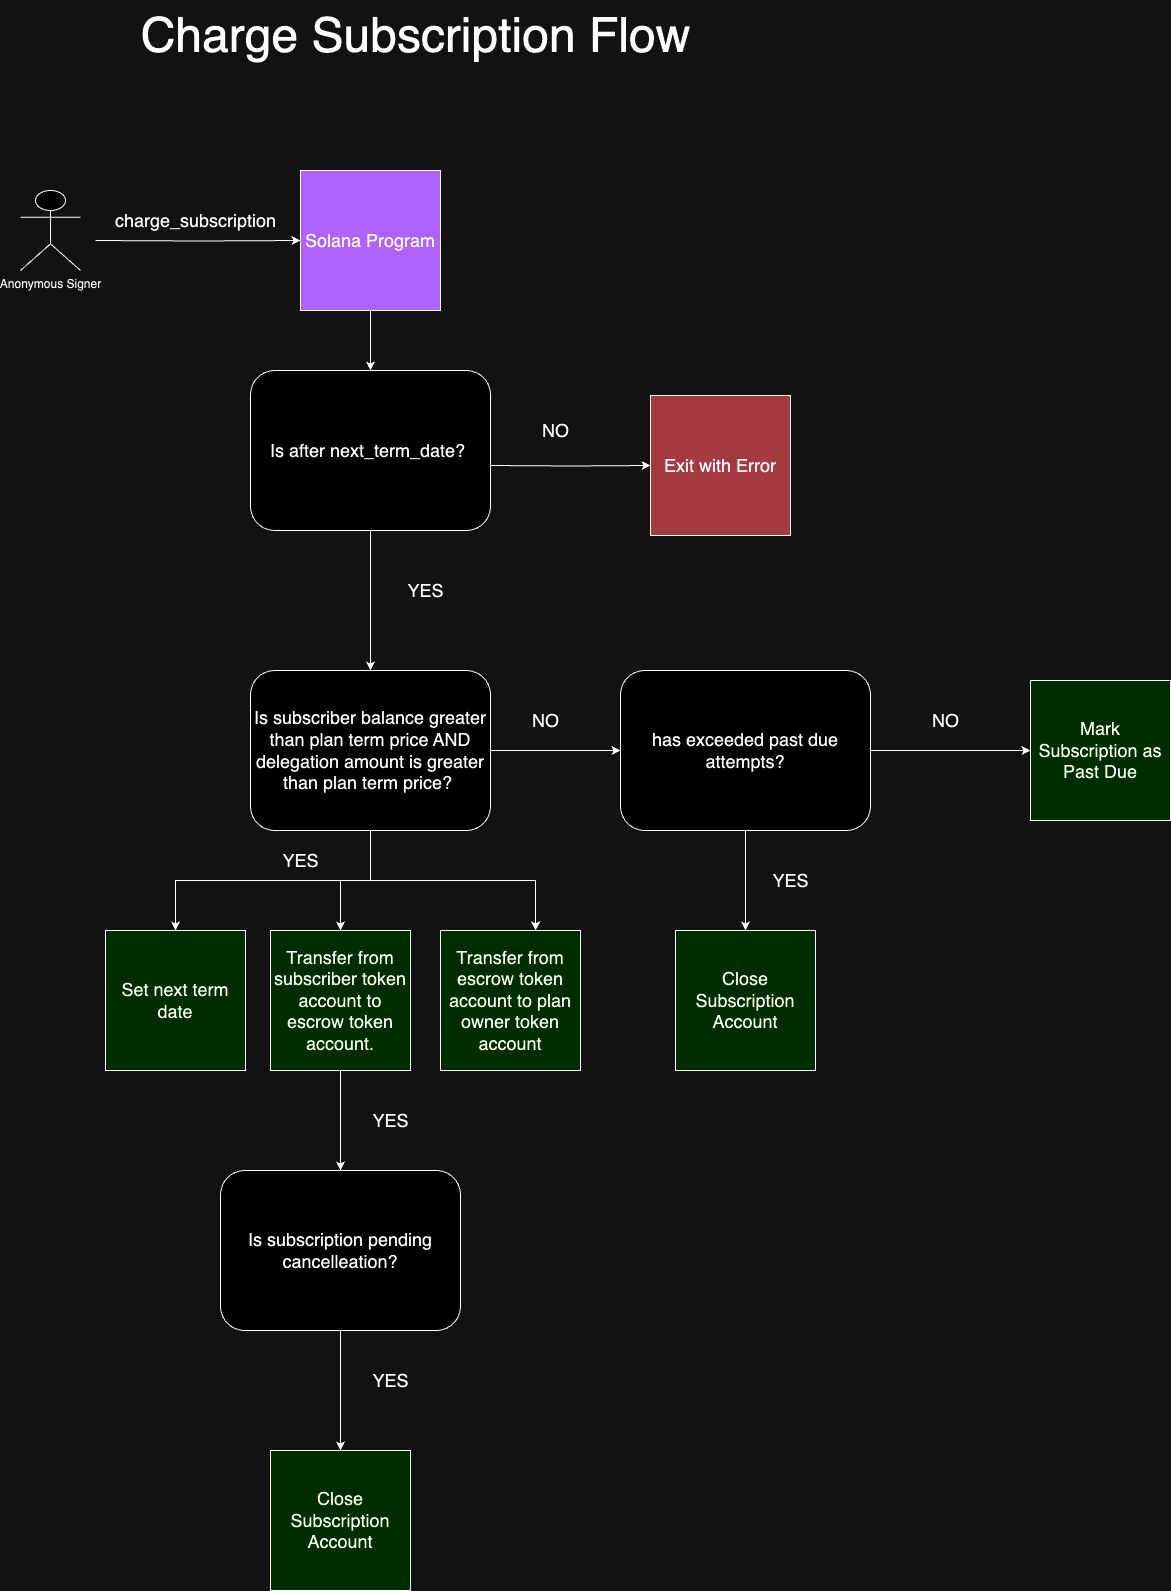

The diagram above was exported from draw.io. Its source (the exported page's mxGraphModel, read from the mxfile embedded in the PNG):
<mxGraphModel dx="416" dy="1733" grid="1" gridSize="10" guides="1" tooltips="1" connect="1" arrows="1" fold="1" page="1" pageScale="1" pageWidth="850" pageHeight="1100" math="0" shadow="0">
  <root>
    <mxCell id="0" />
    <mxCell id="1" parent="0" />
    <mxCell id="eoSQmjGKROAyVnU45Smv-1" value="&lt;font style=&quot;font-size: 48px;&quot;&gt;Charge Subscription Flow&lt;/font&gt;" style="text;html=1;align=center;verticalAlign=middle;resizable=0;points=[];autosize=1;strokeColor=none;fillColor=none;" vertex="1" parent="1">
      <mxGeometry x="1300" y="-30" width="570" height="70" as="geometry" />
    </mxCell>
    <mxCell id="eoSQmjGKROAyVnU45Smv-2" style="edgeStyle=orthogonalEdgeStyle;rounded=0;orthogonalLoop=1;jettySize=auto;html=1;entryX=0;entryY=0.5;entryDx=0;entryDy=0;" edge="1" parent="1" target="eoSQmjGKROAyVnU45Smv-4">
      <mxGeometry relative="1" as="geometry">
        <mxPoint x="1265" y="210" as="sourcePoint" />
      </mxGeometry>
    </mxCell>
    <mxCell id="eoSQmjGKROAyVnU45Smv-3" style="edgeStyle=orthogonalEdgeStyle;rounded=0;orthogonalLoop=1;jettySize=auto;html=1;entryX=0.5;entryY=0;entryDx=0;entryDy=0;" edge="1" parent="1" source="eoSQmjGKROAyVnU45Smv-4">
      <mxGeometry relative="1" as="geometry">
        <mxPoint x="1540" y="340" as="targetPoint" />
      </mxGeometry>
    </mxCell>
    <mxCell id="eoSQmjGKROAyVnU45Smv-4" value="&lt;font style=&quot;font-size: 18px;&quot;&gt;Solana Program&lt;/font&gt;" style="whiteSpace=wrap;html=1;aspect=fixed;fillColor=#B266FF;" vertex="1" parent="1">
      <mxGeometry x="1470" y="140" width="140" height="140" as="geometry" />
    </mxCell>
    <mxCell id="eoSQmjGKROAyVnU45Smv-5" value="&lt;font style=&quot;font-size: 18px;&quot;&gt;charge_subscription&lt;/font&gt;" style="text;html=1;align=center;verticalAlign=middle;resizable=0;points=[];autosize=1;strokeColor=none;fillColor=none;" vertex="1" parent="1">
      <mxGeometry x="1275" y="170" width="180" height="40" as="geometry" />
    </mxCell>
    <mxCell id="eoSQmjGKROAyVnU45Smv-6" style="edgeStyle=orthogonalEdgeStyle;rounded=0;orthogonalLoop=1;jettySize=auto;html=1;exitX=1;exitY=0.5;exitDx=0;exitDy=0;entryX=0;entryY=0.5;entryDx=0;entryDy=0;" edge="1" parent="1" target="eoSQmjGKROAyVnU45Smv-9">
      <mxGeometry relative="1" as="geometry">
        <mxPoint x="1810" y="453.3333333333335" as="targetPoint" />
        <mxPoint x="1660" y="435" as="sourcePoint" />
      </mxGeometry>
    </mxCell>
    <mxCell id="eoSQmjGKROAyVnU45Smv-7" value="Anonymous Signer" style="shape=umlActor;verticalLabelPosition=bottom;verticalAlign=top;html=1;outlineConnect=0;" vertex="1" parent="1">
      <mxGeometry x="1190" y="160" width="60" height="80" as="geometry" />
    </mxCell>
    <mxCell id="eoSQmjGKROAyVnU45Smv-8" value="&lt;font style=&quot;font-size: 18px;&quot;&gt;NO&lt;/font&gt;" style="text;html=1;align=center;verticalAlign=middle;resizable=0;points=[];autosize=1;strokeColor=none;fillColor=none;" vertex="1" parent="1">
      <mxGeometry x="1700" y="380" width="50" height="40" as="geometry" />
    </mxCell>
    <mxCell id="eoSQmjGKROAyVnU45Smv-9" value="&lt;font style=&quot;font-size: 18px;&quot;&gt;Exit with Error&lt;/font&gt;" style="whiteSpace=wrap;html=1;aspect=fixed;fillColor=#FF969D;" vertex="1" parent="1">
      <mxGeometry x="1820" y="365" width="140" height="140" as="geometry" />
    </mxCell>
    <mxCell id="eoSQmjGKROAyVnU45Smv-10" style="edgeStyle=orthogonalEdgeStyle;rounded=0;orthogonalLoop=1;jettySize=auto;html=1;exitX=0.5;exitY=1;exitDx=0;exitDy=0;" edge="1" parent="1">
      <mxGeometry relative="1" as="geometry">
        <mxPoint x="1540" y="530" as="sourcePoint" />
        <mxPoint x="1540" y="530" as="targetPoint" />
      </mxGeometry>
    </mxCell>
    <mxCell id="eoSQmjGKROAyVnU45Smv-11" value="&lt;font style=&quot;font-size: 18px;&quot;&gt;YES&lt;/font&gt;" style="text;html=1;align=center;verticalAlign=middle;resizable=0;points=[];autosize=1;strokeColor=none;fillColor=none;" vertex="1" parent="1">
      <mxGeometry x="1565" y="540" width="60" height="40" as="geometry" />
    </mxCell>
    <mxCell id="eoSQmjGKROAyVnU45Smv-12" style="edgeStyle=orthogonalEdgeStyle;rounded=0;orthogonalLoop=1;jettySize=auto;html=1;exitX=0.5;exitY=1;exitDx=0;exitDy=0;entryX=0.5;entryY=0;entryDx=0;entryDy=0;" edge="1" parent="1" source="eoSQmjGKROAyVnU45Smv-13" target="eoSQmjGKROAyVnU45Smv-18">
      <mxGeometry relative="1" as="geometry" />
    </mxCell>
    <mxCell id="eoSQmjGKROAyVnU45Smv-13" value="&lt;font style=&quot;font-size: 18px;&quot;&gt;Is after&amp;nbsp;next_term_date?&amp;nbsp;&lt;/font&gt;" style="rounded=1;whiteSpace=wrap;html=1;" vertex="1" parent="1">
      <mxGeometry x="1420" y="340" width="240" height="160" as="geometry" />
    </mxCell>
    <mxCell id="eoSQmjGKROAyVnU45Smv-14" style="edgeStyle=orthogonalEdgeStyle;rounded=0;orthogonalLoop=1;jettySize=auto;html=1;exitX=1;exitY=0.5;exitDx=0;exitDy=0;entryX=0;entryY=0.5;entryDx=0;entryDy=0;" edge="1" parent="1" source="eoSQmjGKROAyVnU45Smv-18" target="eoSQmjGKROAyVnU45Smv-23">
      <mxGeometry relative="1" as="geometry" />
    </mxCell>
    <mxCell id="eoSQmjGKROAyVnU45Smv-15" style="edgeStyle=orthogonalEdgeStyle;rounded=0;orthogonalLoop=1;jettySize=auto;html=1;entryX=0.5;entryY=0;entryDx=0;entryDy=0;" edge="1" parent="1" source="eoSQmjGKROAyVnU45Smv-18" target="eoSQmjGKROAyVnU45Smv-27">
      <mxGeometry relative="1" as="geometry" />
    </mxCell>
    <mxCell id="eoSQmjGKROAyVnU45Smv-16" style="edgeStyle=orthogonalEdgeStyle;rounded=0;orthogonalLoop=1;jettySize=auto;html=1;exitX=0.5;exitY=1;exitDx=0;exitDy=0;entryX=0.679;entryY=0;entryDx=0;entryDy=0;entryPerimeter=0;" edge="1" parent="1" source="eoSQmjGKROAyVnU45Smv-18" target="eoSQmjGKROAyVnU45Smv-29">
      <mxGeometry relative="1" as="geometry" />
    </mxCell>
    <mxCell id="eoSQmjGKROAyVnU45Smv-17" style="edgeStyle=orthogonalEdgeStyle;rounded=0;orthogonalLoop=1;jettySize=auto;html=1;exitX=0.5;exitY=1;exitDx=0;exitDy=0;entryX=0.5;entryY=0;entryDx=0;entryDy=0;" edge="1" parent="1" source="eoSQmjGKROAyVnU45Smv-18" target="eoSQmjGKROAyVnU45Smv-30">
      <mxGeometry relative="1" as="geometry" />
    </mxCell>
    <mxCell id="eoSQmjGKROAyVnU45Smv-18" value="&lt;font style=&quot;font-size: 18px;&quot;&gt;Is subscriber balance greater than plan term price AND delegation amount is greater than plan term price?&amp;nbsp;&lt;/font&gt;" style="rounded=1;whiteSpace=wrap;html=1;" vertex="1" parent="1">
      <mxGeometry x="1420" y="640" width="240" height="160" as="geometry" />
    </mxCell>
    <mxCell id="eoSQmjGKROAyVnU45Smv-19" value="&lt;font style=&quot;font-size: 18px;&quot;&gt;NO&lt;/font&gt;" style="text;html=1;align=center;verticalAlign=middle;resizable=0;points=[];autosize=1;strokeColor=none;fillColor=none;" vertex="1" parent="1">
      <mxGeometry x="1690" y="670" width="50" height="40" as="geometry" />
    </mxCell>
    <mxCell id="eoSQmjGKROAyVnU45Smv-20" value="&lt;font style=&quot;font-size: 18px;&quot;&gt;Mark Subscription as Past Due&lt;/font&gt;" style="whiteSpace=wrap;html=1;aspect=fixed;fillColor=#BAFF91;" vertex="1" parent="1">
      <mxGeometry x="2200" y="650" width="140" height="140" as="geometry" />
    </mxCell>
    <mxCell id="eoSQmjGKROAyVnU45Smv-21" style="edgeStyle=orthogonalEdgeStyle;rounded=0;orthogonalLoop=1;jettySize=auto;html=1;entryX=0;entryY=0.5;entryDx=0;entryDy=0;" edge="1" parent="1" source="eoSQmjGKROAyVnU45Smv-23" target="eoSQmjGKROAyVnU45Smv-20">
      <mxGeometry relative="1" as="geometry" />
    </mxCell>
    <mxCell id="eoSQmjGKROAyVnU45Smv-22" style="edgeStyle=orthogonalEdgeStyle;rounded=0;orthogonalLoop=1;jettySize=auto;html=1;entryX=0.5;entryY=0;entryDx=0;entryDy=0;" edge="1" parent="1" source="eoSQmjGKROAyVnU45Smv-23" target="eoSQmjGKROAyVnU45Smv-25">
      <mxGeometry relative="1" as="geometry" />
    </mxCell>
    <mxCell id="eoSQmjGKROAyVnU45Smv-23" value="&lt;span style=&quot;font-size: 18px;&quot;&gt;has exceeded past due attempts?&lt;/span&gt;" style="rounded=1;whiteSpace=wrap;html=1;" vertex="1" parent="1">
      <mxGeometry x="1790" y="640" width="250" height="160" as="geometry" />
    </mxCell>
    <mxCell id="eoSQmjGKROAyVnU45Smv-24" value="&lt;font style=&quot;font-size: 18px;&quot;&gt;NO&lt;/font&gt;" style="text;html=1;align=center;verticalAlign=middle;resizable=0;points=[];autosize=1;strokeColor=none;fillColor=none;" vertex="1" parent="1">
      <mxGeometry x="2090" y="670" width="50" height="40" as="geometry" />
    </mxCell>
    <mxCell id="eoSQmjGKROAyVnU45Smv-25" value="&lt;font style=&quot;font-size: 18px;&quot;&gt;Close Subscription Account&lt;/font&gt;" style="whiteSpace=wrap;html=1;aspect=fixed;fillColor=#BAFF91;" vertex="1" parent="1">
      <mxGeometry x="1845" y="900" width="140" height="140" as="geometry" />
    </mxCell>
    <mxCell id="eoSQmjGKROAyVnU45Smv-26" style="edgeStyle=orthogonalEdgeStyle;rounded=0;orthogonalLoop=1;jettySize=auto;html=1;exitX=0.5;exitY=1;exitDx=0;exitDy=0;" edge="1" parent="1" source="eoSQmjGKROAyVnU45Smv-27" target="eoSQmjGKROAyVnU45Smv-33">
      <mxGeometry relative="1" as="geometry" />
    </mxCell>
    <mxCell id="eoSQmjGKROAyVnU45Smv-27" value="&lt;span style=&quot;font-size: 18px;&quot;&gt;Transfer from subscriber token account to escrow token account.&lt;/span&gt;" style="whiteSpace=wrap;html=1;aspect=fixed;fillColor=#BAFF91;" vertex="1" parent="1">
      <mxGeometry x="1440" y="900" width="140" height="140" as="geometry" />
    </mxCell>
    <mxCell id="eoSQmjGKROAyVnU45Smv-28" value="&lt;font style=&quot;font-size: 18px;&quot;&gt;YES&lt;/font&gt;" style="text;html=1;align=center;verticalAlign=middle;resizable=0;points=[];autosize=1;strokeColor=none;fillColor=none;" vertex="1" parent="1">
      <mxGeometry x="1440" y="810" width="60" height="40" as="geometry" />
    </mxCell>
    <mxCell id="eoSQmjGKROAyVnU45Smv-29" value="&lt;span style=&quot;font-size: 18px;&quot;&gt;Transfer from escrow token account to plan owner token account&lt;/span&gt;" style="whiteSpace=wrap;html=1;aspect=fixed;fillColor=#BAFF91;" vertex="1" parent="1">
      <mxGeometry x="1610" y="900" width="140" height="140" as="geometry" />
    </mxCell>
    <mxCell id="eoSQmjGKROAyVnU45Smv-30" value="&lt;span style=&quot;font-size: 18px;&quot;&gt;Set next term date&lt;/span&gt;" style="whiteSpace=wrap;html=1;aspect=fixed;fillColor=#BAFF91;" vertex="1" parent="1">
      <mxGeometry x="1275" y="900" width="140" height="140" as="geometry" />
    </mxCell>
    <mxCell id="eoSQmjGKROAyVnU45Smv-31" value="&lt;font style=&quot;font-size: 18px;&quot;&gt;YES&lt;/font&gt;" style="text;html=1;align=center;verticalAlign=middle;resizable=0;points=[];autosize=1;strokeColor=none;fillColor=none;" vertex="1" parent="1">
      <mxGeometry x="1930" y="830" width="60" height="40" as="geometry" />
    </mxCell>
    <mxCell id="eoSQmjGKROAyVnU45Smv-32" style="edgeStyle=orthogonalEdgeStyle;rounded=0;orthogonalLoop=1;jettySize=auto;html=1;" edge="1" parent="1" source="eoSQmjGKROAyVnU45Smv-33" target="eoSQmjGKROAyVnU45Smv-35">
      <mxGeometry relative="1" as="geometry" />
    </mxCell>
    <mxCell id="eoSQmjGKROAyVnU45Smv-33" value="&lt;font style=&quot;font-size: 18px;&quot;&gt;Is subscription pending cancelleation?&lt;/font&gt;" style="rounded=1;whiteSpace=wrap;html=1;" vertex="1" parent="1">
      <mxGeometry x="1390" y="1140" width="240" height="160" as="geometry" />
    </mxCell>
    <mxCell id="eoSQmjGKROAyVnU45Smv-34" value="&lt;font style=&quot;font-size: 18px;&quot;&gt;YES&lt;/font&gt;" style="text;html=1;align=center;verticalAlign=middle;resizable=0;points=[];autosize=1;strokeColor=none;fillColor=none;" vertex="1" parent="1">
      <mxGeometry x="1530" y="1070" width="60" height="40" as="geometry" />
    </mxCell>
    <mxCell id="eoSQmjGKROAyVnU45Smv-35" value="&lt;span style=&quot;font-size: 18px;&quot;&gt;Close Subscription Account&lt;/span&gt;" style="whiteSpace=wrap;html=1;aspect=fixed;fillColor=#BAFF91;" vertex="1" parent="1">
      <mxGeometry x="1440" y="1420" width="140" height="140" as="geometry" />
    </mxCell>
    <mxCell id="eoSQmjGKROAyVnU45Smv-36" value="&lt;font style=&quot;font-size: 18px;&quot;&gt;YES&lt;/font&gt;" style="text;html=1;align=center;verticalAlign=middle;resizable=0;points=[];autosize=1;strokeColor=none;fillColor=none;" vertex="1" parent="1">
      <mxGeometry x="1530" y="1330" width="60" height="40" as="geometry" />
    </mxCell>
  </root>
</mxGraphModel>